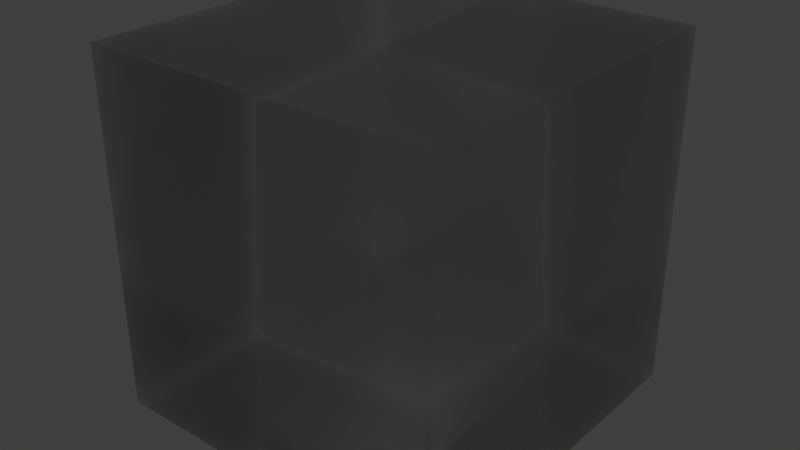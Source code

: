 # Source: Lucite.blend  (saved by Blender 2.76.0; exported with 4.5.12 LTS)
import bpy
from mathutils import Matrix  # noqa: F401  (used for matrix-valued properties, if any)

bpy.ops.wm.read_factory_settings(use_empty=True)
scene = bpy.context.scene
scene.name = 'Scene'

# ---- collections
col_collection_1 = bpy.data.collections.new('Collection 1'); scene.collection.children.link(col_collection_1)

# ---- materials (node trees are filled in below, after node groups)
mat_lucite = bpy.data.materials.new('Lucite')
mat_lucite.alpha_threshold = 0.0
mat_lucite.roughness = 0.5
mat_lucite.specular_intensity = 1.0

# ---- node groups
ng_absorbtion_level = bpy.data.node_groups.new('Absorbtion Level', 'ShaderNodeTree')
_s = ng_absorbtion_level.interface.new_socket(name='Value', in_out='OUTPUT', socket_type='NodeSocketFloat')
_s.min_value = 0.0
_s.max_value = 0.0
_s = ng_absorbtion_level.interface.new_socket(name='Value', in_out='INPUT', socket_type='NodeSocketFloat')
_s.default_value = 1.0
_s.min_value = -1e+04
_s.max_value = 1e+04
_N = ng_absorbtion_level.nodes; _L = ng_absorbtion_level.links
n0 = _N.new('ShaderNodeLightPath'); n0.name = 'Light Path'; n0.location = (-351, 260)
n1 = _N.new('ShaderNodeNewGeometry'); n1.name = 'Geometry'; n1.location = (-334, -257)
n2 = _N.new('ShaderNodeMath'); n2.name = 'Math'; n2.location = (-157, -260)
n2.operation = 'MULTIPLY'
n3 = _N.new('ShaderNodeMath'); n3.name = 'Math.001'; n3.location = (7, -93)
n3.operation = 'MULTIPLY'
n4 = _N.new('ShaderNodeMath'); n4.name = 'Math.002'; n4.location = (179, -90)
n4.operation = 'MULTIPLY'
n4.inputs[0].default_value = -1.0
n5 = _N.new('ShaderNodeMath'); n5.name = 'Math.003'; n5.location = (351, -91)
n5.operation = 'POWER'
n5.inputs[0].default_value = 2.71
n6 = _N.new('NodeGroupOutput'); n6.name = 'Group Output'; n6.location = (551, 0)
n7 = _N.new('NodeGroupInput'); n7.name = 'Group Input'; n7.location = (-551, 0)
_L.new(n1.outputs[6], n2.inputs[1])
_L.new(n0.outputs[8], n2.inputs[0])
_L.new(n2.outputs[0], n3.inputs[1])
_L.new(n3.outputs[0], n4.inputs[1])
_L.new(n4.outputs[0], n5.inputs[1])
_L.new(n7.outputs[0], n3.inputs[0])
_L.new(n5.outputs[0], n6.inputs[0])
n6.is_active_output = True

# ---- material node trees
mat_lucite.use_nodes = True; mat_lucite.node_tree.nodes.clear()
_N = mat_lucite.node_tree.nodes; _L = mat_lucite.node_tree.links
n0 = _N.new('NodeFrame'); n0.name = 'Cycles'; n0.location = (-809, 709)
n0.label = 'Cycles'
n0.width = 1653
n1 = _N.new('NodeFrame'); n1.name = 'Blender Internal'; n1.location = (-235, 1307)
n1.label = 'Blender Internal'
n1.width = 749
n2 = _N.new('ShaderNodeBsdfTransparent'); n2.name = 'Transparent BSDF'; n2.location = (669, -559)
n3 = _N.new('ShaderNodeMix'); n3.name = 'Mix'; n3.location = (302, -325)
n3.data_type = 'RGBA'
n4 = _N.new('ShaderNodeHueSaturation'); n4.name = 'Hue Saturation Value'; n4.location = (484, -486)
n4.inputs[2].default_value = 0.125
n5 = _N.new('ShaderNodeBsdfTransparent'); n5.name = 'Transparent BSDF.001'; n5.location = (678, -672)
n6 = _N.new('ShaderNodeAddShader'); n6.name = 'Add Shader'; n6.location = (860, -449)
n7 = _N.new('ShaderNodeMix'); n7.name = 'Mix.001'; n7.location = (310, -667)
n7.data_type = 'RGBA'
n8 = _N.new('ShaderNodeLightPath'); n8.name = 'Light Path'; n8.location = (482, -101)
n9 = _N.new('ShaderNodeLayerWeight'); n9.name = 'Layer Weight'; n9.location = (765, -30)
n10 = _N.new('ShaderNodeMixShader'); n10.name = 'Mix Shader'; n10.location = (1071, -461)
n11 = _N.new('ShaderNodeMixShader'); n11.name = 'Mix Shader.001'; n11.location = (1279, -425)
n12 = _N.new('ShaderNodeRGBCurve'); n12.name = 'RGB Curves'; n12.location = (971, -61)
_c = n12.mapping.curves[3]
while len(_c.points) > 2: _c.points.remove(_c.points[-1])
_c.points[0].location = (0.0, 0.03125); _c.points[0].handle_type = 'AUTO'
_c.points[1].location = (0.70909, 0.2875); _c.points[1].handle_type = 'AUTO'
_p = _c.points.new(1.0, 1.0); _p.handle_type = 'AUTO'
n12.mapping.update()
n13 = _N.new('ShaderNodeBsdfAnisotropic'); n13.name = 'Glossy BSDF'; n13.location = (1062, -615)
n13.distribution = 'GGX'
n13.inputs[1].default_value = 0.1414
n14 = _N.new('ShaderNodeOutputMaterial'); n14.name = 'Material Output'; n14.location = (1483, -443)
n15 = _N.new('ShaderNodeBsdfGlass'); n15.name = 'Glass BSDF'; n15.location = (666, -323)
n15.distribution = 'GGX'
n16 = _N.new('ShaderNodeRGB'); n16.name = 'RGB'; n16.location = (-1019, 913)
n16.outputs[0].default_value = (0.4624, 0.4624, 0.4624, 1.0)
n17 = _N.new('ShaderNodeGroup'); n17.name = 'Absorbtion Level'; n17.location = (30, -188)
n17.label = 'Absorbtion Level'
n17.width = 193
n17.node_tree = ng_absorbtion_level
n17.inputs[0].default_value = 15.0
n18 = _N.new('ShaderNodeRGB'); n18.name = 'RGB.001'; n18.location = (-1019, 716)
n18.outputs[0].default_value = (1.0, 1.0, 1.0, 1.0)
n19 = _N.new('ShaderNodeMix'); n19.name = 'Mix.002'; n19.location = (343, -31)
n19.data_type = 'RGBA'
n19.blend_type = 'MULTIPLY'
n19.inputs[0].default_value = 1.0
n20 = _N.new('NodeUndefined'); n20.name = 'Output'; n20.location = (579, -33)
n21 = _N.new('NodeUndefined'); n21.name = 'Material'; n21.location = (30, -30)
n21.inputs[2].default_value = 0.8
n21.inputs[3].default_value = (0.0, 0.0, 0.0)
n2.parent = n0
n3.parent = n0
n4.parent = n0
n5.parent = n0
n6.parent = n0
n7.parent = n0
n8.parent = n0
n9.parent = n0
n10.parent = n0
n11.parent = n0
n12.parent = n0
n13.parent = n0
n14.parent = n0
n15.parent = n0
n17.parent = n0
n19.parent = n1
n20.parent = n1
n21.parent = n1
_L.new(n17.outputs[0], n3.inputs[0])
_L.new(n2.outputs[0], n6.inputs[1])
_L.new(n4.outputs[0], n2.inputs[0])
_L.new(n3.outputs[2], n4.inputs[4])
_L.new(n5.outputs[0], n10.inputs[2])
_L.new(n6.outputs[0], n10.inputs[1])
_L.new(n8.outputs[1], n10.inputs[0])
_L.new(n7.outputs[2], n5.inputs[0])
_L.new(n18.outputs[0], n7.inputs[7])
_L.new(n16.outputs[0], n7.inputs[6])
_L.new(n18.outputs[0], n3.inputs[7])
_L.new(n16.outputs[0], n3.inputs[6])
_L.new(n10.outputs[0], n11.inputs[1])
_L.new(n9.outputs[1], n12.inputs[1])
_L.new(n12.outputs[0], n11.inputs[0])
_L.new(n13.outputs[0], n11.inputs[2])
_L.new(n15.outputs[0], n6.inputs[0])
_L.new(n3.outputs[2], n15.inputs[0])
_L.new(n11.outputs[0], n14.inputs[0])
_L.new(n21.outputs[0], n19.inputs[6])
_L.new(n16.outputs[0], n21.inputs[0])
_L.new(n18.outputs[0], n21.inputs[1])
_L.new(n19.outputs[2], n20.inputs[0])
_L.new(n16.outputs[0], n19.inputs[7])
_L.new(n21.outputs[1], n20.inputs[1])
n14.is_active_output = True

# ---- world
world_world = bpy.data.worlds.new('World'); scene.world = world_world
world_world.color = (0.05088, 0.05088, 0.05088)
world_world.use_sun_shadow = False
world_world.sun_shadow_jitter_overblur = 0.0
world_world.cycles.sampling_method = 'MANUAL'
world_world.cycles.sample_map_resolution = 256

# ---- meshes
me_cube = bpy.data.meshes.new('Cube')
me_cube.from_pydata([(-0.3048, -0.3048, -0.3048), (-0.3048, -0.3048, 0.3048), (-0.3048, 0.3048, -0.3048), (-0.3048, 0.3048, 0.3048), (0.3048, -0.3048, -0.3048), (0.3048, -0.3048, 0.3048), (0.3048, 0.3048, -0.3048), (0.3048, 0.3048, 0.3048)], [], [(1, 3, 2, 0), (3, 7, 6, 2), (7, 5, 4, 6), (5, 1, 0, 4), (0, 2, 6, 4), (5, 7, 3, 1)])
me_cube.materials.append(mat_lucite)
me_cube.use_remesh_preserve_volume = False
me_cube.use_remesh_preserve_attributes = False
me_cube.use_mirror_vertex_groups = False
me_cube.update()

# ---- objects
ob_cube = bpy.data.objects.new('Cube', me_cube)

# ---- transforms, parenting, visibility, modifiers, constraints
ob_cube.location = (0.0, 0.0, 0.0)
ob_cube.lineart.crease_threshold = 0.0

# ---- collection membership
col_collection_1.objects.link(ob_cube)

# ---- scene / render settings (as saved in the file)
scene.frame_start = 1; scene.frame_end = 250; scene.frame_set(1)
scene.render.engine = 'CYCLES'
scene.render.resolution_percentage = 50
scene.render.dither_intensity = 0.0
scene.cycles.use_denoising = False
scene.cycles.samples = 100
scene.cycles.sampling_pattern = 'TABULATED_SOBOL'
scene.cycles.light_sampling_threshold = 0.0
scene.cycles.use_adaptive_sampling = False
scene.cycles.use_light_tree = False
scene.cycles.caustics_reflective = False
scene.cycles.caustics_refractive = False
scene.cycles.blur_glossy = 0.0
scene.cycles.max_bounces = 6
scene.cycles.pixel_filter_type = 'GAUSSIAN'
scene.cycles.sample_clamp_direct = 1.0
scene.cycles.sample_clamp_indirect = 1.0
scene.view_settings.view_transform = 'Standard'
bpy.context.view_layer.update()

# ---- added for rendering (the .blend has no active camera and no usable light): camera, sun
cam_auto = bpy.data.cameras.new('AutoCamera')
cam_auto.lens = 50.0
cam_auto.sensor_width = 36.0
cam_auto.clip_end = 1000.0
ob_auto_camera = bpy.data.objects.new('AutoCamera', cam_auto)
scene.collection.objects.link(ob_auto_camera)
ob_auto_camera.location = (0.976906, -1.17229, 0.781525)
ob_auto_camera.rotation_euler = (1.09748, -7.21219e-08, 0.694738)
scene.camera = ob_auto_camera
light_auto_sun = bpy.data.lights.new('AutoSun', 'SUN')
light_auto_sun.energy = 3.0
light_auto_sun.angle = 0.0523599
ob_auto_sun = bpy.data.objects.new('AutoSun', light_auto_sun)
scene.collection.objects.link(ob_auto_sun)
ob_auto_sun.rotation_euler = (0.872665, 0.174533, 0.523599)
bpy.context.view_layer.update()
